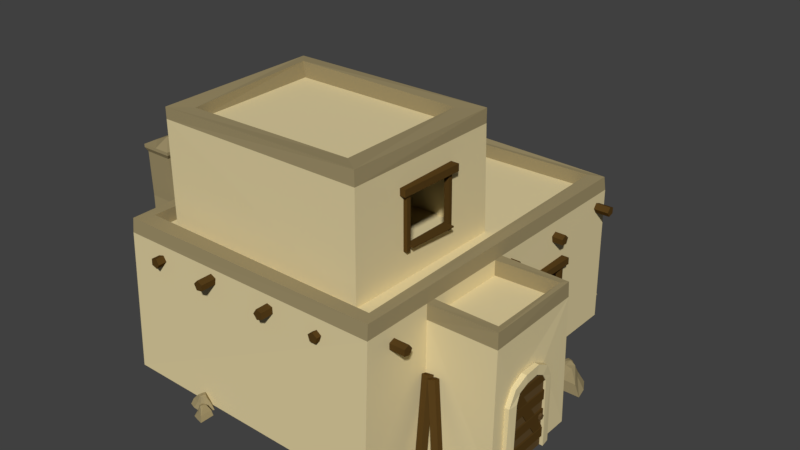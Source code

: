 # Source: Tier2B.blend  (saved by Blender 2.79.0; exported with 4.5.12 LTS)
import bpy
from mathutils import Matrix  # noqa: F401  (used for matrix-valued properties, if any)

bpy.ops.wm.read_factory_settings(use_empty=True)
scene = bpy.context.scene
scene.name = 'Scene'

# ---- collections
col_collection_1 = bpy.data.collections.new('Collection 1'); scene.collection.children.link(col_collection_1)

# ---- materials (node trees are filled in below, after node groups)
mat_wood = bpy.data.materials.new('Wood')
mat_wood.alpha_threshold = 0.0
mat_wood.use_transparent_shadow = False
mat_wood.diffuse_color = (0.09075, 0.04836, 0.01122, 1.0)
mat_wood.roughness = 0.5
mat_wood.specular_intensity = 0.02991
mat_sandstone = bpy.data.materials.new('SandStone')
mat_sandstone.alpha_threshold = 0.0
mat_sandstone.use_transparent_shadow = False
mat_sandstone.diffuse_color = (0.7613, 0.6452, 0.362, 1.0)
mat_sandstone.roughness = 0.5
mat_sandstone.specular_intensity = 0.05556
mat_floor = bpy.data.materials.new('Floor')
mat_floor.alpha_threshold = 0.0
mat_floor.use_transparent_shadow = False
mat_floor.diffuse_color = (0.1523, 0.04029, 0.01595, 1.0)
mat_floor.roughness = 0.5
mat_floor.specular_intensity = 0.03012
mat_sandstonedark = bpy.data.materials.new('SandStoneDark')
mat_sandstonedark.alpha_threshold = 0.0
mat_sandstonedark.use_transparent_shadow = False
mat_sandstonedark.diffuse_color = (0.3424, 0.2773, 0.1439, 1.0)
mat_sandstonedark.roughness = 0.5
mat_sandstonedark.specular_intensity = 0.05556
mat_woodlight = bpy.data.materials.new('WoodLight')
mat_woodlight.alpha_threshold = 0.0
mat_woodlight.use_transparent_shadow = False
mat_woodlight.diffuse_color = (0.1193, 0.07282, 0.02729, 1.0)
mat_woodlight.roughness = 0.5
mat_woodlight.specular_intensity = 0.0

# ---- material node trees

# ---- world
world_world = bpy.data.worlds.new('World'); scene.world = world_world
world_world.color = (0.05088, 0.05088, 0.05088)
world_world.use_sun_shadow = False
world_world.sun_shadow_jitter_overblur = 0.0
world_world.cycles.sampling_method = 'MANUAL'

# ---- meshes
me_circle_006 = bpy.data.meshes.new('Circle.006')
me_circle_006.from_pydata([(3.174, -1.758, 3.875), (3.174, -1.899, 3.772), (3.174, -1.845, 3.607), (3.174, -1.671, 3.607), (3.174, -1.617, 3.772), (-4.4, -1.758, 3.875), (-4.4, -1.899, 3.772), (-4.4, -1.845, 3.607), (-4.4, -1.671, 3.607), (-4.4, -1.617, 3.772), (-2.745, 5.4, 3.759), (-2.648, 5.4, 3.614), (-2.755, 5.4, 3.477), (-2.919, 5.4, 3.537), (-2.912, 5.4, 3.711), (-2.745, -5.247, 3.759), (-2.648, -5.247, 3.614), (-2.755, -5.247, 3.477), (-2.919, -5.247, 3.537), (-2.912, -5.247, 3.711), (2.5, 5.492, 3.72), (2.641, 5.492, 3.617), (2.587, 5.492, 3.452), (2.413, 5.492, 3.452), (2.359, 5.492, 3.618), (2.5, -5.155, 3.72), (2.641, -5.155, 3.618), (2.587, -5.155, 3.452), (2.413, -5.155, 3.452), (2.359, -5.155, 3.618), (0.9347, 5.653, 3.804), (1.103, 5.653, 3.759), (1.112, 5.653, 3.585), (0.949, 5.653, 3.523), (0.8397, 5.653, 3.658), (0.9347, -5.361, 3.804), (1.103, -5.361, 3.759), (1.112, -5.361, 3.585), (0.9491, -5.361, 3.523), (0.8397, -5.361, 3.658), (-0.9775, 5.205, 3.884), (-0.8206, 5.205, 3.808), (-0.844, 5.205, 3.636), (-1.015, 5.205, 3.605), (-1.098, 5.205, 3.758), (-0.9775, -5.442, 3.884), (-0.8206, -5.442, 3.808), (-0.844, -5.442, 3.636), (-1.015, -5.442, 3.605), (-1.098, -5.442, 3.758), (4.435, -4.121, 3.69), (4.435, -4.285, 3.633), (4.435, -4.282, 3.459), (4.435, -4.115, 3.409), (4.435, -4.016, 3.552), (-4.245, -4.121, 3.69), (-4.245, -4.285, 3.633), (-4.245, -4.282, 3.459), (-4.245, -4.115, 3.409), (-4.245, -4.016, 3.552), (4.263, 0.3825, 3.784), (4.263, 0.2157, 3.734), (4.263, 0.2117, 3.56), (4.263, 0.376, 3.503), (4.263, 0.4816, 3.641), (-4.255, 0.3825, 3.784), (-4.255, 0.2157, 3.734), (-4.255, 0.2117, 3.56), (-4.255, 0.376, 3.503), (-4.255, 0.4816, 3.641), (4.318, 2.517, 3.604), (4.318, 2.39, 3.723), (4.318, 2.237, 3.639), (4.318, 2.27, 3.468), (4.318, 2.442, 3.446), (-4.473, 2.517, 3.604), (-4.473, 2.39, 3.723), (-4.473, 2.237, 3.639), (-4.473, 2.27, 3.468), (-4.473, 2.442, 3.446), (4.435, 4.419, 3.787), (4.435, 4.313, 3.649), (4.435, 4.411, 3.505), (4.435, 4.578, 3.554), (4.435, 4.583, 3.728), (-4.258, 4.419, 3.787), (-4.258, 4.313, 3.649), (-4.258, 4.411, 3.505), (-4.258, 4.578, 3.554), (-4.258, 4.583, 3.728), (5.09, -3.62, -0.08206), (5.084, -3.789, -0.04158), (4.922, -3.846, -0.07171), (4.828, -3.712, -0.1308), (4.932, -3.572, -0.1372), (4.456, -3.045, 2.232), (4.45, -3.214, 2.272), (4.288, -3.271, 2.242), (4.194, -3.137, 2.183), (4.298, -2.997, 2.177), (4.651, -3.769, -0.08206), (4.586, -3.925, -0.04158), (4.414, -3.922, -0.07171), (4.373, -3.763, -0.1308), (4.52, -3.669, -0.1372), (4.261, -3.007, 2.232), (4.196, -3.164, 2.272), (4.024, -3.16, 2.242), (3.983, -3.001, 2.183), (4.13, -2.907, 2.177), (-0.4632, 0.6751, 4.056), (-0.2029, 0.6751, 4.056), (-0.6066, 0.6751, 6.188), (-0.8157, 0.6751, 6.586), (-0.8746, 0.6751, 6.333), (-0.4289, 0.6751, 6.378), (-0.2029, 0.6751, 5.956), (-0.4632, 0.6751, 5.956), (-1.962, 0.6751, 4.056), (-1.702, 0.6751, 4.056), (-1.558, 0.6751, 6.188), (-1.349, 0.6751, 6.586), (-1.29, 0.6751, 6.333), (-1.736, 0.6751, 6.378), (-1.962, 0.6751, 5.956), (-1.702, 0.6751, 5.956), (-0.4632, 0.8064, 4.056), (-0.2029, 0.7605, 4.056), (-0.6066, 0.8064, 6.188), (-0.8157, 0.8302, 6.586), (-0.8746, 0.8302, 6.333), (-0.4289, 0.8064, 6.378), (-0.2029, 0.8064, 5.956), (-0.4632, 0.8337, 5.956), (-1.962, 0.8064, 4.056), (-1.702, 0.8447, 4.056), (-1.558, 0.8081, 6.188), (-1.349, 0.8064, 6.586), (-1.29, 0.8064, 6.333), (-1.736, 0.8081, 6.378), (-1.962, 0.7808, 5.956), (-1.702, 0.8064, 5.956), (-0.4343, 0.7595, 5.952), (-0.4343, 0.7595, 4.052), (-1.716, 0.9937, 5.952), (-1.716, 0.9937, 4.052), (-0.5924, 0.7884, 6.185), (-1.558, 0.9648, 6.185), (-0.8397, 0.8335, 6.344), (-1.311, 0.9196, 6.344), (-1.627, 0.9773, 4.982), (-1.569, 0.9668, 5.063), (-1.476, 0.9498, 5.032), (-1.476, 0.9498, 4.933), (-1.569, 0.9668, 4.902), (-0.4343, 0.7595, 5.681), (-0.4343, 0.7595, 5.409), (-0.4343, 0.7595, 5.138), (-0.4343, 0.7595, 4.867), (-0.4343, 0.7595, 4.595), (-0.4343, 0.7595, 4.324), (-1.716, 0.9937, 4.324), (-1.716, 0.9937, 4.595), (-1.716, 0.9937, 4.867), (-1.716, 0.9937, 5.138), (-1.716, 0.9937, 5.409), (-1.716, 0.9937, 5.681), (-0.4257, 0.8063, 4.595), (-0.4257, 0.8063, 4.324), (-1.708, 1.041, 4.324), (-1.708, 1.041, 4.595), (-0.4266, 0.8013, 5.138), (-0.4266, 0.8013, 4.867), (-1.709, 1.036, 4.867), (-1.709, 1.036, 5.138), (-0.4274, 0.7971, 5.681), (-0.4274, 0.7971, 5.409), (-1.709, 1.031, 5.409), (-1.709, 1.031, 5.681), (-1.709, 1.031, 5.952), (-0.4274, 0.7971, 5.952), (-1.551, 1.002, 6.185), (-0.5856, 0.8259, 6.185), (-0.45, 0.7623, 5.966), (-1.48, 0.9505, 4.385), (-0.6907, 0.8063, 6.128), (-1.72, 0.9944, 4.547), (-0.6856, 0.8343, 6.128), (-0.4449, 0.7903, 5.966), (-1.475, 0.9785, 4.385), (-1.715, 1.022, 4.547), (-1.609, 1.076, 4.982), (-1.551, 1.065, 5.063), (-1.458, 1.048, 5.032), (-1.458, 1.048, 4.933), (-1.551, 1.065, 4.902), (2.92, -4.151, 4.008), (2.92, -4.121, 7.008), (-3.215, -4.121, 4.008), (-3.215, -4.121, 7.008), (2.948, 0.7095, 4.008), (2.92, 0.6379, 7.008), (-3.232, 0.6783, 4.008), (-3.215, 0.6379, 7.008), (2.306, -3.645, 7.008), (-2.604, -3.702, 7.008), (-2.717, 0.1927, 7.008), (2.306, 0.162, 7.008), (2.885, -4.089, 7.408), (-3.215, -4.121, 7.328), (-3.172, 0.6173, 7.408), (2.92, 0.6379, 7.408), (2.306, -3.645, 7.36), (-2.604, -3.702, 7.328), (-2.765, 0.1927, 7.457), (2.306, 0.162, 7.408), (2.925, -2.422, 4.935), (2.925, -2.413, 6.349), (2.925, -0.9759, 6.349), (2.933, -0.9543, 4.935), (-1.728, 0.6526, 6.358), (-1.736, 0.6718, 4.055), (-0.4186, 0.6867, 4.055), (-0.4323, 0.6526, 6.358), (2.85, -0.7529, 6.49), (2.85, -2.631, 6.46), (2.85, -0.7497, 6.294), (2.85, -2.628, 6.264), (3.16, -0.7501, 6.294), (3.16, -0.7532, 6.49), (3.083, -2.63, 6.46), (3.084, -2.627, 6.264), (2.897, -2.505, 6.325), (2.897, -2.499, 4.795), (2.897, -2.38, 6.319), (2.897, -2.374, 4.789), (3.035, -2.38, 6.319), (3.035, -2.505, 6.325), (3.035, -2.499, 4.795), (3.035, -2.374, 4.789), (2.929, -1.01, 6.31), (2.929, -0.9885, 4.78), (2.929, -0.8849, 6.307), (2.929, -0.8637, 4.777), (3.067, -0.8849, 6.307), (3.067, -1.01, 6.31), (3.067, -0.9885, 4.78), (3.067, -0.8637, 4.777), (2.899, -0.9659, 4.953), (2.899, -2.4, 4.956), (2.899, -0.9641, 4.912), (2.899, -2.398, 4.915), (3.21, -0.9644, 4.912), (3.209, -0.9661, 4.953), (3.133, -2.399, 4.956), (3.133, -2.398, 4.915), (2.85, -3.912, 6.9), (2.85, -3.912, 4.07), (-3.054, -3.912, 6.9), (-3.054, -3.912, 4.07), (-3.054, 0.5764, 6.9), (-3.054, 0.5764, 4.07), (-0.894, -5.395, -0.0211), (-1.366, -5.395, -0.0211), (-0.8937, -5.805, -0.0211), (-1.241, -5.717, -0.0211), (-0.8939, -5.61, -0.0211), (-1.109, -5.395, -0.0211), (-1.327, -5.564, -0.0211), (-1.087, -5.763, -0.0211), (-1.109, -5.61, -0.0211), (-0.9482, -5.406, 0.1235), (-1.297, -5.406, 0.1235), (-0.9479, -5.748, 0.1235), (-1.178, -5.658, 0.1235), (-0.9481, -5.603, 0.1235), (-1.107, -5.406, 0.1235), (-1.227, -5.569, 0.1235), (-1.091, -5.702, 0.1235), (-1.033, -5.482, 0.2901), (-1.19, -5.483, 0.2617), (-1.032, -5.658, 0.2617), (-1.149, -5.59, 0.2617), (-1.032, -5.593, 0.2841), (-1.104, -5.482, 0.2841), (-1.178, -5.577, 0.2617), (-1.097, -5.644, 0.2617), (-1.104, -5.593, 0.2941), (-4.066, 2.101, -0.04363), (-4.462, 2.351, -0.04363), (-4.283, 1.757, -0.04363), (-4.528, 2.015, -0.04363), (-4.18, 1.921, -0.04363), (-4.247, 2.215, -0.04363), (-4.519, 2.189, -0.04363), (-4.424, 1.895, -0.04363), (-4.36, 2.035, -0.04363), (-4.118, 2.121, 0.09989), (-4.411, 2.306, 0.09989), (-4.298, 1.834, 0.09989), (-4.444, 2.032, 0.09989), (-4.222, 1.956, 0.09989), (-4.251, 2.205, 0.09989), (-4.438, 2.132, 0.09989), (-4.394, 1.948, 0.09989), (-4.229, 2.102, 0.2651), (-4.361, 2.185, 0.237), (-4.322, 1.954, 0.237), (-4.383, 2.072, 0.237), (-4.287, 2.009, 0.2592), (-4.289, 2.14, 0.2592), (-4.401, 2.099, 0.237), (-4.369, 2.0, 0.237), (-4.348, 2.047, 0.2691), (-1.448, -4.965, -0.04363), (-1.725, -5.408, -0.04363), (-1.063, -5.206, -0.04363), (-1.349, -5.48, -0.04363), (-1.247, -5.091, -0.04363), (-1.574, -5.167, -0.04363), (-1.544, -5.471, -0.04363), (-1.216, -5.363, -0.04363), (-1.373, -5.293, -0.04363), (-1.47, -5.022, 0.1166), (-1.675, -5.35, 0.1166), (-1.149, -5.223, 0.1166), (-1.369, -5.386, 0.1166), (-1.285, -5.138, 0.1166), (-1.563, -5.171, 0.1166), (-1.48, -5.38, 0.1166), (-1.276, -5.33, 0.1166), (-1.448, -5.146, 0.3012), (-1.54, -5.295, 0.2697), (-1.283, -5.249, 0.2697), (-1.415, -5.319, 0.2697), (-1.344, -5.211, 0.2945), (-1.49, -5.214, 0.2945), (-1.444, -5.338, 0.2697), (-1.334, -5.302, 0.2697), (-1.386, -5.279, 0.3056), (-4.197, -1.394, -0.04363), (-4.144, -0.9937, -0.04363), (-4.544, -1.348, -0.04363), (-4.431, -1.064, -0.04363), (-4.379, -1.37, -0.04363), (-4.173, -1.211, -0.04363), (-4.292, -1.008, -0.04363), (-4.487, -1.189, -0.04363), (-4.355, -1.188, -0.04363), (-4.2, -1.346, 0.08004), (-4.161, -1.051, 0.08004), (-4.49, -1.309, 0.08004), (-4.388, -1.123, 0.08004), (-4.367, -1.325, 0.08004), (-4.182, -1.212, 0.08004), (-4.307, -1.092, 0.08004), (-4.435, -1.192, 0.08004), (-4.255, -1.266, 0.2224), (-4.238, -1.133, 0.1982), (-4.404, -1.247, 0.1982), (-4.334, -1.156, 0.1982), (-4.349, -1.254, 0.2173), (-4.247, -1.205, 0.2173), (-4.32, -1.133, 0.1982), (-4.385, -1.194, 0.1982), (-4.341, -1.193, 0.2259), (-4.171, -2.181, -0.04363), (-4.111, -1.717, -0.04363), (-4.575, -2.129, -0.04363), (-4.444, -1.798, -0.04363), (-4.382, -2.154, -0.04363), (-4.144, -1.97, -0.04363), (-4.282, -1.733, -0.04363), (-4.508, -1.943, -0.04363), (-4.355, -1.942, -0.04363), (-4.175, -2.126, 0.09989), (-4.13, -1.783, 0.09989), (-4.511, -2.083, 0.09989), (-4.393, -1.868, 0.09989), (-4.369, -2.101, 0.09989), (-4.154, -1.97, 0.09989), (-4.3, -1.831, 0.09989), (-4.448, -1.948, 0.09989), (-4.239, -2.034, 0.2651), (-4.219, -1.878, 0.237), (-4.412, -2.011, 0.237), (-4.33, -1.905, 0.237), (-4.348, -2.019, 0.2592), (-4.23, -1.963, 0.2592), (-4.314, -1.879, 0.237), (-4.39, -1.949, 0.237), (-4.338, -1.949, 0.2691), (-4.794, -1.918, -0.0211), (-4.104, -1.674, -0.0211), (-5.006, -1.318, -0.0211), (-4.453, -1.267, -0.0211), (-4.905, -1.604, -0.0211), (-4.479, -1.807, -0.0211), (-4.247, -1.447, -0.0211), (-4.701, -1.279, -0.0211), (-4.591, -1.493, -0.0211), (-4.72, -1.874, 0.2034), (-4.209, -1.694, 0.2034), (-4.897, -1.374, 0.2034), (-4.514, -1.387, 0.2034), (-4.822, -1.586, 0.2034), (-4.487, -1.792, 0.2034), (-4.396, -1.491, 0.2034), (-4.664, -1.367, 0.2034), (-4.636, -1.719, 0.4619), (-4.405, -1.637, 0.4178), (-4.727, -1.462, 0.4178), (-4.522, -1.501, 0.4178), (-4.693, -1.558, 0.4526), (-4.531, -1.682, 0.4526), (-4.473, -1.505, 0.4178), (-4.625, -1.449, 0.4178), (-4.588, -1.52, 0.4681), (3.973, -4.582, -0.02309), (4.213, -5.145, -0.02309), (4.463, -4.373, -0.02309), (4.534, -4.833, -0.02309), (4.229, -4.473, -0.02309), (4.082, -4.839, -0.02309), (4.395, -5.014, -0.02309), (4.511, -4.626, -0.02309), (4.339, -4.729, -0.02309), (4.014, -4.641, 0.1647), (4.191, -5.058, 0.1647), (4.422, -4.467, 0.1647), (4.431, -4.788, 0.1647), (4.249, -4.541, 0.1647), (4.094, -4.831, 0.1647), (4.35, -4.891, 0.1647), (4.44, -4.662, 0.1647), (4.148, -4.703, 0.3808), (4.228, -4.892, 0.344), (4.358, -4.614, 0.344), (4.336, -4.787, 0.344), (4.279, -4.647, 0.3731), (4.184, -4.789, 0.3731), (4.335, -4.828, 0.344), (4.374, -4.698, 0.344), (4.316, -4.733, 0.386), (-3.718, 4.986, -0.04363), (-3.658, 5.45, -0.04363), (-4.122, 5.039, -0.04363), (-3.991, 5.369, -0.04363), (-3.93, 5.013, -0.04363), (-3.691, 5.197, -0.04363), (-3.829, 5.434, -0.04363), (-4.056, 5.224, -0.04363), (-3.902, 5.225, -0.04363), (-3.722, 5.041, 0.09989), (-3.677, 5.384, 0.09989), (-4.058, 5.084, 0.09989), (-3.94, 5.299, 0.09989), (-3.916, 5.066, 0.09989), (-3.702, 5.197, 0.09989), (-3.847, 5.336, 0.09989), (-3.995, 5.22, 0.09989), (-3.786, 5.133, 0.2651), (-3.766, 5.289, 0.237), (-3.959, 5.156, 0.237), (-3.878, 5.262, 0.237), (-3.895, 5.148, 0.2592), (-3.777, 5.204, 0.2592), (-3.861, 5.288, 0.237), (-3.937, 5.218, 0.237), (-3.886, 5.218, 0.2691), (2.955, 5.444, -0.0211), (3.46, 5.975, -0.0211), (2.494, 5.883, -0.0211), (2.964, 6.179, -0.0211), (2.714, 5.674, -0.0211), (3.185, 5.686, -0.0211), (3.229, 6.112, -0.0211), (2.748, 6.056, -0.0211), (2.944, 5.916, -0.0211), (3.001, 5.517, 0.2034), (3.374, 5.909, 0.2034), (2.617, 5.883, 0.2034), (2.965, 6.045, 0.2034), (2.78, 5.728, 0.2034), (3.171, 5.696, 0.2034), (3.116, 6.005, 0.2034), (2.822, 5.995, 0.2034), (3.006, 5.694, 0.4619), (3.174, 5.871, 0.4178), (2.808, 5.882, 0.4178), (3.009, 5.94, 0.4178), (2.882, 5.812, 0.4526), (3.082, 5.774, 0.4526), (3.054, 5.958, 0.4178), (2.893, 5.939, 0.4178), (2.958, 5.892, 0.4681), (4.761, 1.162, -0.02309), (5.785, 1.162, -0.02309), (4.761, 2.053, -0.02309), (5.515, 1.862, -0.02309), (4.761, 1.628, -0.02309), (5.227, 1.162, -0.02309), (5.702, 1.529, -0.02309), (5.182, 1.962, -0.02309), (5.227, 1.628, -0.02309), (4.879, 1.185, 0.291), (5.637, 1.185, 0.291), (4.879, 1.928, 0.291), (5.379, 1.732, 0.291), (4.879, 1.614, 0.291), (5.224, 1.185, 0.291), (5.485, 1.54, 0.291), (5.19, 1.828, 0.291), (5.062, 1.352, 0.6527), (5.405, 1.352, 0.5911), (5.062, 1.733, 0.5911), (5.314, 1.586, 0.5911), (5.062, 1.591, 0.6397), (5.218, 1.352, 0.6397), (5.377, 1.557, 0.5911), (5.203, 1.702, 0.5911), (5.218, 1.591, 0.6614), (-3.636, 5.142, 0.2673), (-3.636, 5.305, 0.3269), (-3.636, 5.413, 0.1897), (-3.636, 5.315, 0.04532), (-3.636, 5.148, 0.0933), (-1.324, 5.142, 0.2673), (-1.324, 5.305, 0.3269), (-1.324, 5.413, 0.1897), (-1.324, 5.315, 0.04532), (-1.324, 5.148, 0.0933), (-0.7321, 5.829, 1.994), (-3.546, 5.829, 1.994), (-0.7321, 4.951, 2.131), (-3.546, 4.951, 2.131), (-0.7321, 5.127, 2.104), (-0.7321, 5.302, 2.076), (-0.7321, 5.478, 2.049), (-0.7321, 5.654, 2.021), (-3.546, 5.654, 2.021), (-3.546, 5.478, 2.049), (-3.546, 5.302, 2.076), (-3.546, 5.127, 2.104), (-3.546, 5.134, 2.147), (-3.546, 4.958, 2.174), (-0.7321, 4.958, 2.174), (-0.7321, 5.134, 2.147), (-0.7321, 5.308, 2.114), (-0.7321, 5.484, 2.087), (-3.546, 5.484, 2.087), (-3.546, 5.308, 2.114), (-0.7321, 5.659, 2.058), (-0.7321, 5.835, 2.03), (-3.546, 5.835, 2.03), (-3.546, 5.659, 2.058), (-1.833, 5.977, 0.09132), (-1.849, 5.831, -0.001936), (-2.006, 5.83, -0.0755), (-2.089, 5.976, -0.02772), (-1.981, 6.067, 0.07538), (-2.219, 5.488, 0.9216), (-2.234, 5.342, 0.8283), (-2.392, 5.341, 0.7548), (-2.474, 5.487, 0.8026), (-2.367, 5.578, 0.9057), (-2.581, 5.977, 0.01243), (-2.645, 5.831, -0.05663), (-2.818, 5.83, -0.03042), (-2.859, 5.976, 0.05484), (-2.713, 6.067, 0.08132), (-2.442, 5.488, 0.9172), (-2.506, 5.342, 0.8482), (-2.678, 5.341, 0.8744), (-2.72, 5.487, 0.9597), (-2.574, 5.578, 0.9861), (-0.7583, 5.294, 0.01666), (-0.9215, 5.244, -0.01723), (-1.024, 5.385, -0.01029), (-0.924, 5.522, 0.02788), (-0.7599, 5.466, 0.04453), (-0.9173, 5.129, 1.029), (-1.08, 5.078, 0.9948), (-1.183, 5.219, 1.002), (-1.083, 5.356, 1.04), (-0.9189, 5.301, 1.057), (-2.285, 5.157, 0.6786), (-2.285, 5.102, 0.8437), (-2.285, 5.242, 0.9473), (-2.285, 5.384, 0.8463), (-2.285, 5.332, 0.6802), (-1.247, 5.157, 0.6786), (-1.247, 5.102, 0.8437), (-1.247, 5.242, 0.9473), (-1.247, 5.384, 0.8463), (-1.247, 5.332, 0.6802), (-3.636, 5.157, 0.6786), (-3.636, 5.102, 0.8437), (-3.636, 5.242, 0.9473), (-3.636, 5.384, 0.8463), (-3.636, 5.332, 0.6802), (-2.598, 5.157, 0.6786), (-2.598, 5.102, 0.8437), (-2.598, 5.242, 0.9473), (-2.598, 5.384, 0.8463), (-2.598, 5.332, 0.6802), (-3.636, 5.118, 0.46), (-3.636, 5.167, 0.627), (-3.636, 5.341, 0.6316), (-3.636, 5.4, 0.4675), (-3.636, 5.262, 0.3615), (-1.168, 5.118, 0.46), (-1.168, 5.167, 0.627), (-1.168, 5.341, 0.6316), (-1.168, 5.4, 0.4675), (-1.168, 5.262, 0.3615), (-3.636, 5.322, 0.3524), (-3.636, 5.429, 0.4894), (-3.636, 5.592, 0.4297), (-3.636, 5.586, 0.2557), (-3.636, 5.419, 0.2079), (-1.324, 5.322, 0.3524), (-1.324, 5.429, 0.4894), (-1.324, 5.592, 0.4297), (-1.324, 5.586, 0.2557), (-1.324, 5.419, 0.2079), (-3.636, 5.476, 0.2202), (-3.636, 5.64, 0.1632), (-3.636, 5.637, -0.01088), (-3.636, 5.47, -0.06144), (-3.636, 5.371, 0.08139), (-1.168, 5.476, 0.2202), (-1.168, 5.64, 0.1632), (-1.168, 5.637, -0.01088), (-1.168, 5.47, -0.06144), (-1.168, 5.371, 0.08139), (-3.431, 5.726, -0.09022), (-3.391, 5.842, -0.08167), (-3.268, 5.839, -0.08185), (-3.232, 5.722, -0.09052), (-3.333, 5.652, -0.09569), (-3.431, 5.571, 2.012), (-3.391, 5.687, 2.021), (-3.268, 5.685, 2.021), (-3.232, 5.567, 2.012), (-3.333, 5.497, 2.007), (-1.059, 5.747, -0.09082), (-1.019, 5.863, -0.07996), (-0.8961, 5.861, -0.0802), (-0.8603, 5.743, -0.0912), (-0.961, 5.673, -0.09777), (-1.059, 5.554, 1.975), (-1.019, 5.67, 1.986), (-0.8961, 5.667, 1.986), (-0.8603, 5.55, 1.975), (-0.961, 5.48, 1.968), (-4.879, -2.321, -0.04821), (-4.729, -2.546, 1.829), (-3.802, -2.321, -0.04821), (-3.802, -2.546, 1.829), (-4.879, -3.898, -0.04821), (-4.729, -3.773, 1.829), (-3.802, -3.898, -0.04821), (-3.802, -3.773, 1.829), (-4.669, -2.54, 3.097), (-3.802, -2.54, 3.097), (-3.802, -3.671, 3.097), (-4.669, -3.671, 3.097), (-4.778, -2.635, 4.282), (-3.802, -2.635, 4.282), (-3.802, -3.579, 4.282), (-4.778, -3.579, 4.282), (-4.772, -2.898, 5.559), (-3.981, -2.901, 5.559), (-3.981, -3.615, 5.559), (-4.772, -3.611, 5.559), (-4.374, -2.843, 5.768), (-4.83, -3.673, 5.768), (-3.917, -3.673, 5.768), (-3.917, -2.843, 5.768), (-4.83, -2.843, 5.768), (-4.83, -3.673, 5.677), (-3.917, -3.673, 5.677), (-3.917, -2.843, 5.677), (-4.83, -2.843, 5.677), (-3.917, -3.258, 5.768), (-4.374, -3.673, 5.768), (-4.83, -3.258, 5.768), (-4.374, -3.258, 5.975), (6.07, -2.381, 1.9), (6.07, -2.381, -2.653e-07), (6.07, -1.078, 1.9), (6.07, -1.078, -2.653e-07), (6.07, -2.22, 2.132), (6.07, -1.238, 2.132), (6.07, -1.969, 2.292), (6.07, -1.49, 2.292), (6.07, -1.169, 0.9299), (6.07, -1.227, 1.01), (6.07, -1.322, 0.9796), (6.07, -1.322, 0.8803), (6.07, -1.227, 0.8496), (6.07, -2.381, 1.629), (6.07, -2.381, 1.357), (6.07, -2.381, 1.086), (6.07, -2.381, 0.8143), (6.07, -2.381, 0.5429), (6.07, -2.381, 0.2714), (6.07, -1.078, 0.2714), (6.07, -1.078, 0.5429), (6.07, -1.078, 0.8143), (6.07, -1.078, 1.086), (6.07, -1.078, 1.357), (6.07, -1.078, 1.629), (6.117, -2.381, 0.5429), (6.117, -2.381, 0.2714), (6.117, -1.078, 0.2714), (6.117, -1.078, 0.5429), (6.112, -2.381, 1.086), (6.112, -2.381, 0.8143), (6.112, -1.078, 0.8143), (6.112, -1.078, 1.086), (6.108, -2.381, 1.629), (6.108, -2.381, 1.357), (6.108, -1.078, 1.357), (6.108, -1.078, 1.629), (6.108, -1.078, 1.9), (6.108, -2.381, 1.9), (6.108, -1.238, 2.132), (6.108, -2.22, 2.132), (6.07, -2.365, 1.914), (6.07, -1.318, 0.3326), (6.07, -2.12, 2.076), (6.07, -1.073, 0.4946), (6.098, -2.12, 2.076), (6.098, -2.365, 1.914), (6.098, -1.318, 0.3326), (6.098, -1.073, 0.4946), (6.17, -1.169, 0.9299), (6.17, -1.227, 1.01), (6.17, -1.322, 0.9796), (6.17, -1.322, 0.8803), (6.17, -1.227, 0.8496), (-4.0, -5.086, 1.748e-07), (6.0, -2.363, -2.623e-07), (-4.0, 5.095, 1.748e-07), (6.0, -2.624, -2.623e-07), (4.024, -5.19, -1.759e-07), (4.006, 4.906, -1.751e-07), (6.0, -2.22, 2.132), (4.015, 0.07169, -1.755e-07), (4.041, -3.072, -1.766e-07), (6.0, -2.011, 2.53), (6.0, -1.952, 2.277), (6.0, 1.21e-07, -2.623e-07), (6.0, -3.053, -2.623e-07), (6.0, -2.398, 2.323), (-3.886, -5.0, 4.028), (-4.061, 5.0, 4.092), (4.0, 4.853, 4.028), (4.0, -5.0, 4.028), (-3.6, -4.5, 4.028), (-3.6, 4.5, 4.028), (3.627, 4.596, 4.05), (3.681, -4.58, 4.028), (6.0, -2.624, 1.9), (6.0, -2.363, 1.9), (4.0, -0.04439, 3.6), (4.0, -2.964, 3.6), (5.931, -0.03057, 3.6), (6.0, -3.0, 3.631), (4.0, -0.3199, 3.6), (4.0, -2.69, 3.6), (5.8, -0.2565, 3.61), (5.739, -2.656, 3.61), (6.0, -0.8648, -2.623e-07), (6.0, -1.125, -2.623e-07), (6.0, -1.268, 2.132), (6.0, -1.478, 2.53), (6.0, -1.537, 2.277), (6.0, -1.091, 2.323), (6.0, -0.8648, 1.9), (6.0, -1.125, 1.9), (6.131, -2.363, -2.68e-07), (6.085, -2.624, -2.66e-07), (6.131, -2.22, 2.132), (6.155, -2.011, 2.53), (6.155, -1.952, 2.277), (6.131, -2.398, 2.323), (6.131, -2.624, 1.9), (6.159, -2.363, 1.9), (6.131, -0.8648, -2.68e-07), (6.17, -1.125, -2.697e-07), (6.133, -1.268, 2.132), (6.131, -1.478, 2.53), (6.131, -1.537, 2.277), (6.133, -1.091, 2.323), (6.106, -0.8648, 1.9), (6.131, -1.125, 1.9), (6.0, -2.389, -2.623e-07), (6.0, -2.389, 2.292), (6.0, -1.095, -2.623e-07), (6.0, -1.095, 2.292), (2.614, 4.945, 1.295), (0.2088, 5.006, 1.308), (0.2075, 4.975, 2.761), (2.603, 4.928, 2.74), (-3.982, 3.506, 1.238), (-3.982, -0.1357, 1.271), (-3.938, -0.1303, 2.742), (-4.005, 3.508, 2.712), (3.692, -4.586, 4.428), (3.567, 4.588, 4.45), (-3.588, 4.494, 4.428), (-3.588, -4.506, 4.428), (3.974, -4.95, 4.428), (3.974, 4.797, 4.428), (-4.047, 4.987, 4.492), (-3.874, -4.963, 4.428), (4.006, 2.647, 1.301), (4.009, 1.341, 1.305), (4.004, 1.328, 2.747), (4.004, 2.624, 2.758), (5.928, -0.06605, 4.028), (5.978, -2.975, 4.06), (4.0, -2.964, 4.028), (4.0, -0.02915, 4.028), (5.8, -0.2565, 4.039), (4.0, -0.3199, 4.028), (4.0, -2.69, 4.028), (5.801, -2.724, 4.039), (3.916, 2.796, 2.861), (3.916, 1.16, 2.835), (3.916, 2.799, 2.665), (3.916, 1.163, 2.639), (4.226, 2.799, 2.665), (4.226, 2.795, 2.861), (4.149, 1.16, 2.835), (4.149, 1.163, 2.639), (3.963, 1.269, 2.7), (3.963, 1.278, 1.17), (3.963, 1.378, 2.693), (3.963, 1.387, 1.164), (4.1, 1.378, 2.693), (4.1, 1.269, 2.7), (4.1, 1.278, 1.17), (4.1, 1.387, 1.164), (3.995, 2.572, 2.681), (3.995, 2.594, 1.152), (3.995, 2.681, 2.678), (3.995, 2.703, 1.148), (4.133, 2.681, 2.678), (4.133, 2.572, 2.681), (4.133, 2.594, 1.152), (4.133, 2.703, 1.148), (3.965, 2.613, 1.325), (3.965, 1.364, 1.331), (3.965, 2.615, 1.283), (3.965, 1.366, 1.289), (4.276, 2.615, 1.283), (4.275, 2.613, 1.325), (4.199, 1.364, 1.331), (4.199, 1.366, 1.289), (-3.852, -0.5609, 2.837), (-3.966, 3.962, 2.765), (-3.852, -0.5641, 2.641), (-3.966, 3.959, 2.569), (-4.162, -0.5711, 2.641), (-4.162, -0.568, 2.837), (-4.2, 3.956, 2.765), (-4.2, 3.953, 2.569), (-4.006, 3.662, 2.633), (-4.006, 3.681, 1.102), (-3.998, 3.361, 2.63), (-3.998, 3.38, 1.099), (-4.136, 3.358, 2.63), (-4.143, 3.658, 2.633), (-4.144, 3.677, 1.102), (-4.136, 3.377, 1.099), (-3.947, 0.05977, 2.651), (-3.947, 0.04287, 1.121), (-3.94, -0.2408, 2.651), (-3.939, -0.2577, 1.121), (-4.077, -0.2442, 2.651), (-4.085, 0.05631, 2.651), (-4.084, 0.03941, 1.121), (-4.077, -0.2611, 1.121), (-3.915, -0.01466, 1.295), (-4.002, 3.438, 1.266), (-3.915, -0.01795, 1.253), (-4.002, 3.435, 1.224), (-4.226, -0.02518, 1.253), (-4.226, -0.02188, 1.295), (-4.236, 3.432, 1.266), (-4.236, 3.429, 1.224), (-0.05106, 4.819, 2.871), (2.898, 4.819, 2.825), (-0.05417, 4.819, 2.675), (2.895, 4.819, 2.629), (-0.05368, 5.129, 2.675), (-0.05056, 5.129, 2.871), (2.898, 5.052, 2.825), (2.895, 5.052, 2.629), (2.702, 4.866, 2.691), (2.706, 4.866, 1.16), (2.506, 4.866, 2.686), (2.51, 4.866, 1.156), (2.506, 5.003, 2.686), (2.702, 5.003, 2.691), (2.706, 5.003, 1.16), (2.51, 5.003, 1.156), (0.354, 4.898, 2.689), (0.3345, 4.898, 1.159), (0.158, 4.898, 2.687), (0.1385, 4.898, 1.157), (0.158, 5.036, 2.687), (0.354, 5.036, 2.689), (0.3345, 5.036, 1.159), (0.1385, 5.036, 1.157), (0.2975, 4.868, 1.332), (2.549, 4.868, 1.323), (0.2951, 4.868, 1.291), (2.547, 4.868, 1.281), (0.2955, 5.178, 1.291), (0.2978, 5.178, 1.332), (2.549, 5.102, 1.323), (2.546, 5.102, 1.281)], [], [(2, 1, 6, 7), (0, 4, 9, 5), (3, 2, 7, 8), (1, 0, 5, 6), (4, 3, 8, 9), (1, 2, 3, 4, 0), (6, 5, 9, 8, 7), (12, 11, 16, 17), (10, 14, 19, 15), (13, 12, 17, 18), (11, 10, 15, 16), (14, 13, 18, 19), (11, 12, 13, 14, 10), (16, 15, 19, 18, 17), (22, 21, 26, 27), (20, 24, 29, 25), (23, 22, 27, 28), (21, 20, 25, 26), (24, 23, 28, 29), (21, 22, 23, 24, 20), (26, 25, 29, 28, 27), (32, 31, 36, 37), (30, 34, 39, 35), (33, 32, 37, 38), (31, 30, 35, 36), (34, 33, 38, 39), (31, 32, 33, 34, 30), (36, 35, 39, 38, 37), (42, 41, 46, 47), (40, 44, 49, 45), (43, 42, 47, 48), (41, 40, 45, 46), (44, 43, 48, 49), (41, 42, 43, 44, 40), (46, 45, 49, 48, 47), (52, 51, 56, 57), (50, 54, 59, 55), (53, 52, 57, 58), (51, 50, 55, 56), (54, 53, 58, 59), (51, 52, 53, 54, 50), (56, 55, 59, 58, 57), (62, 61, 66, 67), (60, 64, 69, 65), (63, 62, 67, 68), (61, 60, 65, 66), (64, 63, 68, 69), (61, 62, 63, 64, 60), (66, 65, 69, 68, 67), (72, 71, 76, 77), (70, 74, 79, 75), (73, 72, 77, 78), (71, 70, 75, 76), (74, 73, 78, 79), (71, 72, 73, 74, 70), (76, 75, 79, 78, 77), (82, 81, 86, 87), (80, 84, 89, 85), (83, 82, 87, 88), (81, 80, 85, 86), (84, 83, 88, 89), (81, 82, 83, 84, 80), (86, 85, 89, 88, 87), (92, 91, 96, 97), (90, 94, 99, 95), (93, 92, 97, 98), (91, 90, 95, 96), (94, 93, 98, 99), (91, 92, 93, 94, 90), (96, 95, 99, 98, 97), (102, 101, 106, 107), (100, 104, 109, 105), (103, 102, 107, 108), (101, 100, 105, 106), (104, 103, 108, 109), (101, 102, 103, 104, 100), (106, 105, 109, 108, 107), (115, 113, 114, 112), (123, 120, 122, 121), (116, 117, 110, 111), (116, 115, 112, 117), (124, 118, 119, 125), (124, 125, 120, 123), (113, 121, 122, 114), (131, 128, 130, 129), (139, 137, 138, 136), (132, 127, 126, 133), (132, 133, 128, 131), (140, 141, 135, 134), (140, 139, 136, 141), (129, 130, 138, 137), (122, 120, 136, 138), (116, 111, 127, 132), (123, 121, 137, 139), (112, 114, 130, 128), (117, 112, 128, 133), (119, 118, 134, 135), (118, 124, 140, 134), (120, 125, 141, 136), (113, 115, 131, 129), (124, 123, 139, 140), (115, 116, 132, 131), (111, 110, 126, 127), (114, 122, 138, 130), (125, 119, 135, 141), (121, 113, 129, 137), (110, 117, 133, 126), (160, 143, 145, 161), (144, 147, 181, 179), (146, 147, 149, 148), (142, 155, 166, 144), (156, 165, 177, 176), (156, 157, 164, 165), (158, 163, 173, 172), (158, 159, 162, 163), (160, 161, 169, 168), (167, 168, 169, 170), (161, 162, 170, 169), (159, 160, 168, 167), (162, 159, 167, 170), (171, 172, 173, 174), (163, 164, 174, 173), (157, 158, 172, 171), (164, 157, 171, 174), (175, 176, 177, 178), (165, 166, 178, 177), (155, 156, 176, 175), (166, 155, 175, 178), (180, 179, 181, 182), (147, 146, 182, 181), (142, 144, 179, 180), (146, 142, 180, 182), (188, 189, 190, 187), (184, 186, 190, 189), (185, 183, 188, 187), (186, 185, 187, 190), (183, 184, 189, 188), (152, 153, 194, 193), (150, 151, 192, 191), (153, 154, 195, 194), (151, 152, 193, 192), (154, 150, 191, 195), (192, 193, 194, 195, 191), (196, 197, 199, 198), (198, 199, 203, 202), (201, 200, 222, 223), (197, 196, 216, 217), (198, 202, 200, 196), (201, 203, 210, 211), (206, 205, 204, 207), (204, 205, 213, 212), (206, 207, 215, 214), (203, 199, 209, 210), (210, 209, 213, 214), (211, 210, 214, 215), (209, 208, 212, 213), (208, 211, 215, 212), (207, 204, 212, 215), (205, 206, 214, 213), (199, 197, 208, 209), (197, 201, 211, 208), (196, 200, 219, 216), (201, 197, 217, 218), (200, 201, 218, 219), (200, 202, 221, 222), (203, 201, 223, 220), (202, 203, 220, 221), (229, 230, 231, 228), (225, 227, 231, 230), (226, 224, 229, 228), (227, 226, 228, 231), (224, 225, 230, 229), (237, 238, 239, 236), (233, 235, 239, 238), (234, 232, 237, 236), (235, 234, 236, 239), (232, 233, 238, 237), (245, 246, 247, 244), (241, 243, 247, 246), (242, 240, 245, 244), (243, 242, 244, 247), (240, 241, 246, 245), (253, 254, 255, 252), (249, 251, 255, 254), (250, 248, 253, 252), (251, 250, 252, 255), (248, 249, 254, 253), (256, 257, 259, 258), (258, 259, 261, 260), (270, 269, 265, 268), (266, 264, 269, 270), (262, 266, 270, 267), (267, 270, 268, 263), (275, 271, 279, 283), (277, 274, 282, 285), (273, 275, 283, 281), (272, 277, 285, 280), (266, 262, 271, 275), (265, 269, 278, 274), (262, 267, 276, 271), (269, 264, 273, 278), (267, 263, 272, 276), (263, 268, 277, 272), (264, 266, 275, 273), (268, 265, 274, 277), (287, 285, 282, 286), (283, 287, 286, 281), (279, 284, 287, 283), (284, 280, 285, 287), (274, 278, 286, 282), (271, 276, 284, 279), (278, 273, 281, 286), (276, 272, 280, 284), (296, 295, 291, 294), (292, 290, 295, 296), (288, 292, 296, 293), (293, 296, 294, 289), (301, 297, 305, 309), (303, 300, 308, 311), (299, 301, 309, 307), (298, 303, 311, 306), (292, 288, 297, 301), (291, 295, 304, 300), (288, 293, 302, 297), (295, 290, 299, 304), (293, 289, 298, 302), (289, 294, 303, 298), (290, 292, 301, 299), (294, 291, 300, 303), (313, 311, 308, 312), (309, 313, 312, 307), (305, 310, 313, 309), (310, 306, 311, 313), (300, 304, 312, 308), (297, 302, 310, 305), (304, 299, 307, 312), (302, 298, 306, 310), (322, 321, 317, 320), (318, 316, 321, 322), (314, 318, 322, 319), (319, 322, 320, 315), (327, 323, 331, 335), (329, 326, 334, 337), (325, 327, 335, 333), (324, 329, 337, 332), (318, 314, 323, 327), (317, 321, 330, 326), (314, 319, 328, 323), (321, 316, 325, 330), (319, 315, 324, 328), (315, 320, 329, 324), (316, 318, 327, 325), (320, 317, 326, 329), (339, 337, 334, 338), (335, 339, 338, 333), (331, 336, 339, 335), (336, 332, 337, 339), (326, 330, 338, 334), (323, 328, 336, 331), (330, 325, 333, 338), (328, 324, 332, 336), (348, 347, 343, 346), (344, 342, 347, 348), (340, 344, 348, 345), (345, 348, 346, 341), (353, 349, 357, 361), (355, 352, 360, 363), (351, 353, 361, 359), (350, 355, 363, 358), (344, 340, 349, 353), (343, 347, 356, 352), (340, 345, 354, 349), (347, 342, 351, 356), (345, 341, 350, 354), (341, 346, 355, 350), (342, 344, 353, 351), (346, 343, 352, 355), (365, 363, 360, 364), (361, 365, 364, 359), (357, 362, 365, 361), (362, 358, 363, 365), (352, 356, 364, 360), (349, 354, 362, 357), (356, 351, 359, 364), (354, 350, 358, 362), (374, 373, 369, 372), (370, 368, 373, 374), (366, 370, 374, 371), (371, 374, 372, 367), (379, 375, 383, 387), (381, 378, 386, 389), (377, 379, 387, 385), (376, 381, 389, 384), (370, 366, 375, 379), (369, 373, 382, 378), (366, 371, 380, 375), (373, 368, 377, 382), (371, 367, 376, 380), (367, 372, 381, 376), (368, 370, 379, 377), (372, 369, 378, 381), (391, 389, 386, 390), (387, 391, 390, 385), (383, 388, 391, 387), (388, 384, 389, 391), (378, 382, 390, 386), (375, 380, 388, 383), (382, 377, 385, 390), (380, 376, 384, 388), (400, 399, 395, 398), (396, 394, 399, 400), (392, 396, 400, 397), (397, 400, 398, 393), (405, 401, 409, 413), (407, 404, 412, 415), (403, 405, 413, 411), (402, 407, 415, 410), (396, 392, 401, 405), (395, 399, 408, 404), (392, 397, 406, 401), (399, 394, 403, 408), (397, 393, 402, 406), (393, 398, 407, 402), (394, 396, 405, 403), (398, 395, 404, 407), (417, 415, 412, 416), (413, 417, 416, 411), (409, 414, 417, 413), (414, 410, 415, 417), (404, 408, 416, 412), (401, 406, 414, 409), (408, 403, 411, 416), (406, 402, 410, 414), (426, 425, 421, 424), (422, 420, 425, 426), (418, 422, 426, 423), (423, 426, 424, 419), (431, 427, 435, 439), (433, 430, 438, 441), (429, 431, 439, 437), (428, 433, 441, 436), (422, 418, 427, 431), (421, 425, 434, 430), (418, 423, 432, 427), (425, 420, 429, 434), (423, 419, 428, 432), (419, 424, 433, 428), (420, 422, 431, 429), (424, 421, 430, 433), (443, 441, 438, 442), (439, 443, 442, 437), (435, 440, 443, 439), (440, 436, 441, 443), (430, 434, 442, 438), (427, 432, 440, 435), (434, 429, 437, 442), (432, 428, 436, 440), (452, 451, 447, 450), (448, 446, 451, 452), (444, 448, 452, 449), (449, 452, 450, 445), (457, 453, 461, 465), (459, 456, 464, 467), (455, 457, 465, 463), (454, 459, 467, 462), (448, 444, 453, 457), (447, 451, 460, 456), (444, 449, 458, 453), (451, 446, 455, 460), (449, 445, 454, 458), (445, 450, 459, 454), (446, 448, 457, 455), (450, 447, 456, 459), (469, 467, 464, 468), (465, 469, 468, 463), (461, 466, 469, 465), (466, 462, 467, 469), (456, 460, 468, 464), (453, 458, 466, 461), (460, 455, 463, 468), (458, 454, 462, 466), (478, 477, 473, 476), (474, 472, 477, 478), (470, 474, 478, 475), (475, 478, 476, 471), (483, 479, 487, 491), (485, 482, 490, 493), (481, 483, 491, 489), (480, 485, 493, 488), (474, 470, 479, 483), (473, 477, 486, 482), (470, 475, 484, 479), (477, 472, 481, 486), (475, 471, 480, 484), (471, 476, 485, 480), (472, 474, 483, 481), (476, 473, 482, 485), (495, 493, 490, 494), (491, 495, 494, 489), (487, 492, 495, 491), (492, 488, 493, 495), (482, 486, 494, 490), (479, 484, 492, 487), (486, 481, 489, 494), (484, 480, 488, 492), (504, 503, 499, 502), (500, 498, 503, 504), (496, 500, 504, 501), (501, 504, 502, 497), (509, 505, 513, 517), (511, 508, 516, 519), (507, 509, 517, 515), (506, 511, 519, 514), (500, 496, 505, 509), (499, 503, 512, 508), (496, 501, 510, 505), (503, 498, 507, 512), (501, 497, 506, 510), (497, 502, 511, 506), (498, 500, 509, 507), (502, 499, 508, 511), (521, 519, 516, 520), (517, 521, 520, 515), (513, 518, 521, 517), (518, 514, 519, 521), (508, 512, 520, 516), (505, 510, 518, 513), (512, 507, 515, 520), (510, 506, 514, 518), (524, 523, 528, 529), (522, 526, 531, 527), (525, 524, 529, 530), (523, 522, 527, 528), (526, 525, 530, 531), (523, 524, 525, 526, 522), (528, 527, 531, 530, 529), (543, 535, 545, 544), (539, 532, 553, 552), (539, 540, 541, 538), (538, 541, 550, 549), (537, 542, 543, 536), (547, 544, 545, 546), (535, 534, 546, 545), (534, 536, 547, 546), (536, 543, 544, 547), (549, 550, 551, 548), (542, 537, 548, 551), (541, 542, 551, 550), (537, 538, 549, 548), (553, 554, 555, 552), (532, 533, 554, 553), (540, 539, 552, 555), (533, 540, 555, 554), (558, 557, 562, 563), (556, 560, 565, 561), (559, 558, 563, 564), (557, 556, 561, 562), (560, 559, 564, 565), (557, 558, 559, 560, 556), (562, 561, 565, 564, 563), (568, 567, 572, 573), (566, 570, 575, 571), (569, 568, 573, 574), (567, 566, 571, 572), (570, 569, 574, 575), (567, 568, 569, 570, 566), (572, 571, 575, 574, 573), (578, 577, 582, 583), (576, 580, 585, 581), (579, 578, 583, 584), (577, 576, 581, 582), (580, 579, 584, 585), (577, 578, 579, 580, 576), (582, 581, 585, 584, 583), (588, 587, 592, 593), (586, 590, 595, 591), (589, 588, 593, 594), (587, 586, 591, 592), (590, 589, 594, 595), (587, 588, 589, 590, 586), (592, 591, 595, 594, 593), (598, 597, 602, 603), (596, 600, 605, 601), (599, 598, 603, 604), (597, 596, 601, 602), (600, 599, 604, 605), (597, 598, 599, 600, 596), (602, 601, 605, 604, 603), (608, 607, 612, 613), (606, 610, 615, 611), (609, 608, 613, 614), (607, 606, 611, 612), (610, 609, 614, 615), (607, 608, 609, 610, 606), (612, 611, 615, 614, 613), (618, 617, 622, 623), (616, 620, 625, 621), (619, 618, 623, 624), (617, 616, 621, 622), (620, 619, 624, 625), (617, 618, 619, 620, 616), (622, 621, 625, 624, 623), (628, 627, 632, 633), (626, 630, 635, 631), (629, 628, 633, 634), (627, 626, 631, 632), (630, 629, 634, 635), (627, 628, 629, 630, 626), (632, 631, 635, 634, 633), (638, 637, 642, 643), (636, 640, 645, 641), (639, 638, 643, 644), (637, 636, 641, 642), (640, 639, 644, 645), (637, 638, 639, 640, 636), (642, 641, 645, 644, 643), (648, 647, 652, 653), (646, 650, 655, 651), (649, 648, 653, 654), (647, 646, 651, 652), (650, 649, 654, 655), (647, 648, 649, 650, 646), (652, 651, 655, 654, 653), (656, 657, 659, 658), (662, 663, 661, 660), (660, 661, 657, 656), (667, 666, 670, 671), (661, 663, 666, 667), (659, 657, 664, 665), (657, 661, 667, 664), (669, 668, 672, 673), (665, 664, 668, 669), (664, 667, 671, 668), (681, 682, 678, 686, 677), (668, 671, 675, 672), (670, 669, 673, 674), (671, 670, 674, 675), (682, 683, 679, 685, 678), (688, 676, 680, 687), (684, 681, 677, 687, 680), (672, 675, 681, 684), (673, 672, 684, 683), (675, 674, 682, 681), (674, 673, 683, 682), (683, 684, 680, 676, 679), (686, 688, 687, 677), (678, 685, 688, 686), (685, 679, 676, 688), (707, 690, 692, 708), (691, 694, 728, 726), (693, 694, 696, 695), (689, 702, 713, 691), (703, 712, 724, 723), (703, 704, 711, 712), (705, 710, 720, 719), (705, 706, 709, 710), (707, 708, 716, 715), (714, 715, 716, 717), (708, 709, 717, 716), (706, 707, 715, 714), (709, 706, 714, 717), (718, 719, 720, 721), (710, 711, 721, 720), (704, 705, 719, 718), (711, 704, 718, 721), (722, 723, 724, 725), (712, 713, 725, 724), (702, 703, 723, 722), (713, 702, 722, 725), (727, 726, 728, 729), (694, 693, 729, 728), (689, 691, 726, 727), (693, 689, 727, 729), (735, 736, 737, 734), (731, 733, 737, 736), (732, 730, 735, 734), (733, 732, 734, 737), (730, 731, 736, 735), (699, 700, 741, 740), (697, 698, 739, 738), (700, 701, 742, 741), (698, 699, 740, 739), (701, 697, 738, 742), (739, 740, 741, 742, 738), (755, 770, 768, 751), (745, 743, 747, 748), (756, 752, 753, 749), (747, 748, 750, 751), (770, 755, 799, 800), (767, 769, 754, 750), (751, 755, 754, 750), (761, 762, 813, 814), (745, 743, 808, 807), (780, 777, 779, 778), (763, 764, 811, 812), (758, 757, 818, 817), (760, 759, 816, 815), (763, 762, 761, 764), (765, 766, 744, 746), (765, 756, 749, 766), (768, 770, 824, 825), (748, 745, 804, 803), (743, 747, 760, 757), (774, 772, 829, 830), (772, 768, 825, 829), (771, 772, 774, 773), (781, 775, 776, 782), (781, 782, 777, 780), (752, 778, 779, 753), (788, 785, 787, 786), (796, 794, 795, 793), (789, 784, 783, 790), (789, 790, 785, 788), (797, 798, 792, 791), (797, 796, 793, 798), (786, 787, 795, 794), (779, 777, 793, 795), (765, 746, 784, 789), (780, 778, 794, 796), (749, 753, 787, 785), (766, 749, 785, 790), (776, 775, 791, 792), (775, 781, 797, 791), (777, 782, 798, 793), (752, 756, 788, 786), (781, 780, 796, 797), (756, 765, 789, 788), (746, 744, 783, 784), (753, 779, 795, 787), (782, 776, 792, 798), (778, 752, 786, 794), (744, 766, 790, 783), (754, 769, 802, 801), (769, 770, 800, 802), (755, 754, 801, 799), (758, 759, 806, 805), (759, 748, 803, 806), (745, 758, 805, 804), (757, 758, 810, 809), (758, 745, 807, 810), (743, 757, 809, 808), (762, 763, 812, 813), (764, 761, 814, 811), (759, 758, 817, 816), (757, 760, 815, 818), (817, 818, 814, 813), (815, 816, 812, 811), (816, 817, 813, 812), (818, 815, 811, 814), (747, 751, 768, 760), (772, 771, 767, 759, 760, 768), (750, 748, 819, 820), (759, 767, 821, 822), (748, 759, 822, 819), (767, 750, 820, 821), (825, 824, 830, 829), (823, 826, 828, 827), (824, 823, 827, 830), (767, 771, 828, 826), (771, 773, 827, 828), (769, 767, 826, 823), (773, 774, 830, 827), (770, 769, 823, 824), (836, 837, 838, 835), (832, 834, 838, 837), (833, 831, 836, 835), (834, 833, 835, 838), (831, 832, 837, 836), (844, 845, 846, 843), (840, 842, 846, 845), (841, 839, 844, 843), (842, 841, 843, 846), (839, 840, 845, 844), (852, 853, 854, 851), (848, 850, 854, 853), (849, 847, 852, 851), (850, 849, 851, 854), (847, 848, 853, 852), (860, 861, 862, 859), (856, 858, 862, 861), (857, 855, 860, 859), (858, 857, 859, 862), (855, 856, 861, 860), (868, 869, 870, 867), (864, 866, 870, 869), (865, 863, 868, 867), (866, 865, 867, 870), (863, 864, 869, 868), (876, 877, 878, 875), (872, 874, 878, 877), (873, 871, 876, 875), (874, 873, 875, 878), (871, 872, 877, 876), (884, 885, 886, 883), (880, 882, 886, 885), (881, 879, 884, 883), (882, 881, 883, 886), (879, 880, 885, 884), (892, 893, 894, 891), (888, 890, 894, 893), (889, 887, 892, 891), (890, 889, 891, 894), (887, 888, 893, 892), (900, 901, 902, 899), (896, 898, 902, 901), (897, 895, 900, 899), (898, 897, 899, 902), (895, 896, 901, 900), (908, 909, 910, 907), (904, 906, 910, 909), (905, 903, 908, 907), (906, 905, 907, 910), (903, 904, 909, 908), (916, 917, 918, 915), (912, 914, 918, 917), (913, 911, 916, 915), (914, 913, 915, 918), (911, 912, 917, 916), (924, 925, 926, 923), (920, 922, 926, 925), (921, 919, 924, 923), (922, 921, 923, 926), (919, 920, 925, 924)])
me_circle_006.polygons.foreach_set('material_index', [0, 0, 0, 0, 0, 0, 0, 0, 0, 0, 0, 0, 0, 0, 0, 0, 0, 0, 0, 0, 0, 0, 0, 0, 0, 0, 0, 0, 0, 0, 0, 0, 0, 0, 0, 0, 0, 0, 0, 0, 0, 0, 0, 0, 0, 0, 0, 0, 0, 0, 0, 0, 0, 0, 0, 0, 0, 0, 0, 0, 0, 0, 0, 0, 0, 0, 0, 0, 0, 0, 0, 0, 0, 0, 0, 0, 0, 1, 1, 1, 1, 1, 1, 1, 1, 1, 1, 1, 1, 1, 1, 1, 1, 1, 1, 1, 1, 1, 1, 1, 1, 1, 1, 1, 1, 1, 1, 4, 0, 4, 4, 0, 4, 0, 4, 0, 0, 0, 0, 0, 0, 0, 0, 0, 0, 0, 0, 0, 0, 0, 0, 0, 0, 0, 0, 0, 0, 4, 4, 4, 4, 4, 4, 1, 1, 1, 1, 1, 3, 1, 3, 3, 3, 3, 3, 3, 3, 3, 3, 3, 3, 1, 1, 1, 1, 1, 1, 0, 0, 0, 0, 0, 0, 0, 0, 0, 0, 0, 0, 0, 0, 0, 0, 0, 0, 0, 0, 1, 1, 3, 3, 3, 3, 3, 3, 3, 3, 3, 3, 3, 3, 3, 3, 3, 3, 3, 3, 3, 3, 3, 3, 3, 3, 3, 3, 3, 3, 3, 3, 3, 3, 3, 3, 3, 3, 3, 3, 3, 3, 3, 3, 3, 3, 3, 3, 3, 3, 3, 3, 3, 3, 3, 3, 3, 3, 3, 3, 3, 3, 3, 3, 3, 3, 3, 3, 3, 3, 3, 3, 3, 3, 3, 3, 3, 3, 3, 3, 3, 3, 3, 3, 3, 3, 3, 3, 3, 3, 3, 3, 3, 3, 3, 3, 3, 3, 3, 3, 3, 3, 3, 3, 3, 3, 3, 3, 3, 3, 3, 3, 3, 3, 3, 3, 3, 3, 3, 3, 3, 3, 3, 3, 3, 3, 3, 3, 3, 3, 3, 3, 3, 3, 3, 3, 3, 3, 3, 3, 3, 3, 3, 3, 3, 3, 3, 3, 3, 3, 3, 3, 3, 3, 3, 3, 3, 3, 3, 3, 3, 3, 3, 3, 3, 3, 3, 3, 3, 3, 3, 3, 3, 3, 3, 3, 3, 3, 3, 3, 3, 3, 3, 3, 3, 3, 3, 3, 3, 3, 3, 3, 3, 3, 3, 3, 3, 3, 3, 3, 3, 3, 3, 3, 3, 3, 3, 3, 3, 3, 3, 3, 3, 3, 3, 3, 3, 3, 3, 3, 3, 3, 3, 3, 3, 3, 3, 3, 3, 3, 3, 3, 3, 3, 3, 3, 3, 3, 3, 3, 3, 3, 0, 0, 0, 0, 0, 0, 0, 0, 0, 0, 0, 0, 0, 0, 0, 0, 0, 0, 0, 0, 0, 0, 0, 0, 0, 0, 0, 0, 0, 0, 0, 4, 4, 4, 4, 4, 4, 4, 0, 0, 0, 0, 0, 0, 0, 0, 0, 0, 0, 0, 0, 0, 0, 0, 0, 0, 0, 0, 0, 4, 4, 4, 4, 4, 4, 4, 0, 0, 0, 0, 0, 0, 0, 0, 0, 0, 0, 0, 0, 0, 0, 0, 0, 0, 0, 0, 0, 0, 0, 0, 0, 0, 0, 0, 3, 3, 3, 3, 3, 3, 3, 3, 3, 3, 3, 3, 3, 3, 3, 3, 3, 3, 3, 3, 3, 3, 3, 3, 3, 4, 0, 4, 4, 0, 4, 0, 4, 0, 0, 0, 0, 0, 0, 0, 0, 0, 0, 0, 0, 0, 0, 0, 0, 0, 0, 0, 0, 0, 0, 4, 4, 4, 4, 4, 4, 1, 2, 1, 1, 1, 1, 2, 3, 1, 1, 3, 3, 3, 1, 1, 1, 3, 1, 1, 3, 1, 1, 1, 1, 1, 1, 1, 1, 1, 1, 1, 1, 1, 1, 1, 1, 1, 1, 1, 1, 1, 1, 1, 1, 1, 1, 1, 1, 1, 1, 1, 1, 1, 1, 1, 1, 1, 3, 3, 3, 3, 3, 3, 3, 3, 1, 1, 1, 1, 1, 1, 3, 3, 3, 1, 3, 3, 1, 3, 0, 0, 0, 0, 0, 0, 0, 0, 0, 0, 0, 0, 0, 0, 0, 0, 0, 0, 0, 0, 0, 0, 0, 0, 0, 0, 0, 0, 0, 0, 0, 0, 0, 0, 0, 0, 0, 0, 0, 0, 0, 0, 0, 0, 0, 0, 0, 0, 0, 0, 0, 0, 0, 0, 0, 0, 0, 0, 0, 0])
me_circle_006.materials.append(mat_wood)
me_circle_006.materials.append(mat_sandstone)
me_circle_006.materials.append(mat_floor)
me_circle_006.materials.append(mat_sandstonedark)
me_circle_006.materials.append(mat_woodlight)
me_circle_006.use_remesh_preserve_volume = False
me_circle_006.use_remesh_preserve_attributes = False
me_circle_006.use_mirror_vertex_groups = False
me_circle_006.update()

# ---- objects
ob_roofbeams = bpy.data.objects.new('RoofBeams', me_circle_006)

# ---- transforms, parenting, visibility, modifiers, constraints
ob_roofbeams.location = (4.768e-07, -2.384e-07, 2.384e-07)
ob_roofbeams.lineart.crease_threshold = 0.0

# ---- collection membership
col_collection_1.objects.link(ob_roofbeams)

# ---- scene / render settings (as saved in the file)
scene.frame_start = 1; scene.frame_end = 250; scene.frame_set(1)
scene.render.engine = 'BLENDER_EEVEE_NEXT'
scene.render.resolution_percentage = 50
scene.render.dither_intensity = 0.0
scene.cycles.use_denoising = False
scene.cycles.samples = 128
scene.cycles.sampling_pattern = 'TABULATED_SOBOL'
scene.cycles.use_adaptive_sampling = False
scene.cycles.use_light_tree = False
scene.cycles.blur_glossy = 0.0
scene.cycles.sample_clamp_indirect = 0.0
scene.view_settings.view_transform = 'Standard'
bpy.context.view_layer.update()

# ---- added for rendering (the .blend has no active camera and no usable light): camera, sun
cam_auto = bpy.data.cameras.new('AutoCamera')
cam_auto.lens = 50.0
cam_auto.sensor_width = 36.0
cam_auto.clip_end = 1000.0
ob_auto_camera = bpy.data.objects.new('AutoCamera', cam_auto)
scene.collection.objects.link(ob_auto_camera)
ob_auto_camera.location = (17.2922, -19.8657, 17.0282)
ob_auto_camera.rotation_euler = (1.09748, -7.21219e-08, 0.694738)
scene.camera = ob_auto_camera
light_auto_sun = bpy.data.lights.new('AutoSun', 'SUN')
light_auto_sun.energy = 3.0
light_auto_sun.angle = 0.0523599
ob_auto_sun = bpy.data.objects.new('AutoSun', light_auto_sun)
scene.collection.objects.link(ob_auto_sun)
ob_auto_sun.rotation_euler = (0.872665, 0.174533, 0.523599)
bpy.context.view_layer.update()
